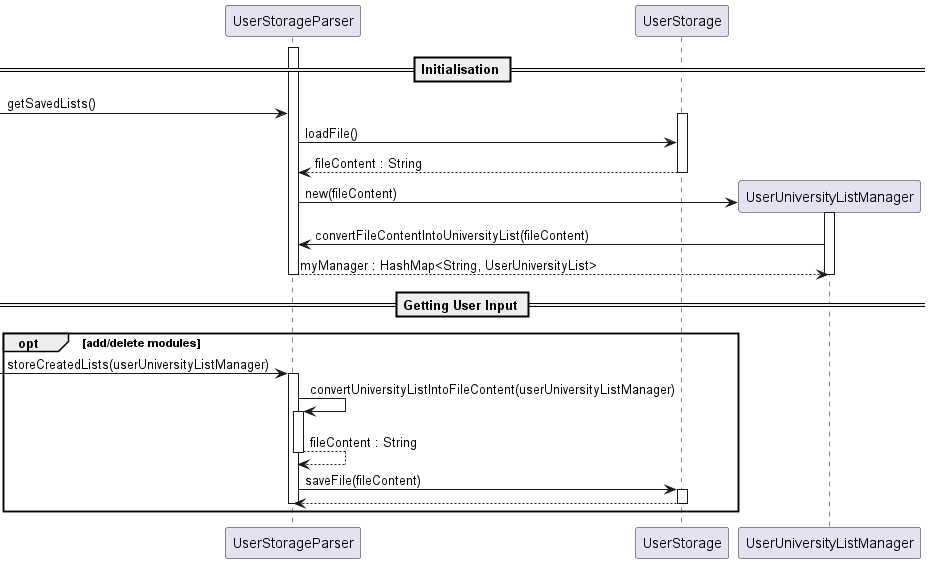

The diagram above was rendered by PlantUML. Its source (embedded in the PNG):
@startuml

== Initialisation ==

activate UserStorageParser
-> UserStorageParser : getSavedLists()

activate UserStorage
UserStorageParser -> UserStorage : loadFile()
UserStorage --> UserStorageParser : fileContent : String
deactivate UserStorage

create UserUniversityListManager
UserStorageParser -> UserUniversityListManager : new(fileContent)
activate UserUniversityListManager
UserUniversityListManager -> UserStorageParser : convertFileContentIntoUniversityList(fileContent)
UserStorageParser --> UserUniversityListManager : myManager : HashMap<String, UserUniversityList>
deactivate UserUniversityListManager
deactivate UserStorageParser

== Getting User Input ==

opt add/delete modules
-> UserStorageParser : storeCreatedLists(userUniversityListManager)
activate UserStorageParser
UserStorageParser -> UserStorageParser : convertUniversityListIntoFileContent(userUniversityListManager)
activate UserStorageParser
UserStorageParser --> UserStorageParser : fileContent : String
deactivate UserStorageParser
UserStorageParser -> UserStorage : saveFile(fileContent)
activate UserStorage
UserStorage --> UserStorageParser
deactivate UserStorage
deactivate UserStorageParser
end


@enduml